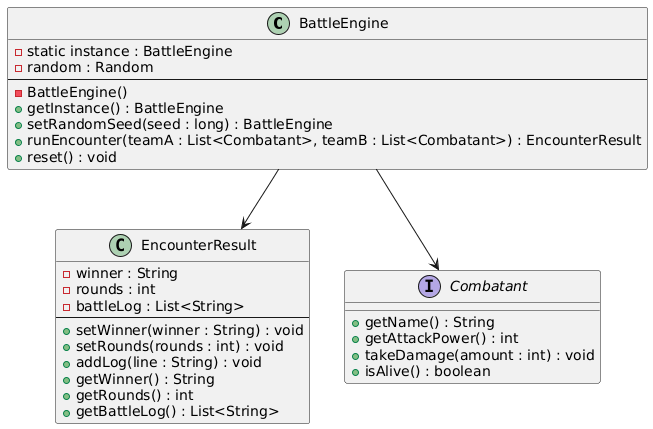

The diagram above was rendered by PlantUML. Its source (embedded in the PNG):
@startuml
class BattleEngine {
  - static instance : BattleEngine
  - random : Random
  --
  - BattleEngine()
  + getInstance() : BattleEngine
  + setRandomSeed(seed : long) : BattleEngine
  + runEncounter(teamA : List<Combatant>, teamB : List<Combatant>) : EncounterResult
  + reset() : void
}

class EncounterResult {
  - winner : String
  - rounds : int
  - battleLog : List<String>
  --
  + setWinner(winner : String) : void
  + setRounds(rounds : int) : void
  + addLog(line : String) : void
  + getWinner() : String
  + getRounds() : int
  + getBattleLog() : List<String>
}

interface Combatant {
  + getName() : String
  + getAttackPower() : int
  + takeDamage(amount : int) : void
  + isAlive() : boolean
}

BattleEngine --> Combatant
BattleEngine --> EncounterResult
@enduml